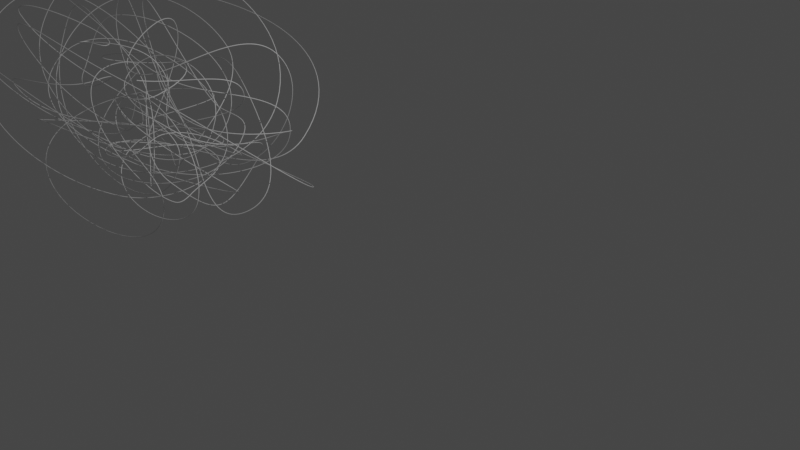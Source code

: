 # Source: test1.blend  (saved by Blender 2.93.21; exported with 4.5.12 LTS)
import bpy
from mathutils import Matrix  # noqa: F401  (used for matrix-valued properties, if any)

bpy.ops.wm.read_factory_settings(use_empty=True)
scene = bpy.context.scene
scene.name = 'Scene'

# ---- collections
col_collection = bpy.data.collections.new('Collection'); scene.collection.children.link(col_collection)

# ---- world
world_world = bpy.data.worlds.new('World'); scene.world = world_world
world_world.use_nodes = True; world_world.node_tree.nodes.clear()
_N = world_world.node_tree.nodes; _L = world_world.node_tree.links
n0 = _N.new('ShaderNodeOutputWorld'); n0.name = 'World Output'; n0.location = (300, 300)
n1 = _N.new('ShaderNodeBackground'); n1.name = 'Background'; n1.location = (10, 300)
n1.inputs[0].default_value = (0.05088, 0.05088, 0.05088, 1.0)
_L.new(n1.outputs[0], n0.inputs[0])
n0.is_active_output = True
world_world.color = (0.05088, 0.05088, 0.05088)
world_world.use_sun_shadow = False
world_world.sun_shadow_jitter_overblur = 0.0

# ---- cameras
cam_camera = bpy.data.cameras.new('Camera')
cam_camera.clip_end = 100.0
cam_camera.ortho_scale = 7.314

# ---- lights
light_light = bpy.data.lights.new('Light', 'POINT')
light_light.transmission_factor = 0.0
light_light.energy = 1000.0
light_light.shadow_soft_size = 0.1
light_light.shadow_maximum_resolution = 0.006
light_light.use_absolute_resolution = True

# ---- curves / text
cu_plane_085 = bpy.data.curves.new('Plane.085', 'CURVE')
cu_plane_085.dimensions = '3D'
_sp = cu_plane_085.splines.new('BEZIER'); _sp.bezier_points.add(84)
_sp.bezier_points.foreach_set('co', [0.0, 0.0, 0.0, -13.54, 27.54, -4.912, 12.59, 33.52, 10.11, 21.35, 32.08, 6.569, 17.76, 17.48, 4.266, -11.77, 57.44, 9.884, -9.895, -31.14, 30.88, 16.96, 36.59, 17.96, 21.16, 40.82, 2.341, 1.824, 4.99, 10.53, 2.711, -9.961, -5.053, 24.0, -32.39, 11.48, 7.328, 48.24, 16.38, 11.21, 18.75, 22.41, 15.5, 44.46, 7.483, 5.246, -29.23, 16.81, 9.359, 37.5, 23.25, -10.39, 53.71, 11.79, 9.949, 21.65, -3.042, 6.355, -30.55, 27.79, -8.035, 52.27, 18.39, 21.51, 16.74, 1.001, 4.828, -16.21, 26.2, -8.973, 30.77, 27.55, 7.874, 45.12, 13.57, -4.27, -24.06, -7.439, 21.04, -16.95, 2.053, -11.37, 24.8, 3.649, -3.817, -13.44, 26.75, 2.292, -23.61, 10.09, 14.2, 6.055, 17.36, 20.54, -25.98, 7.534, -7.723, 28.54, 1.263, 21.67, 23.1, 6.148, 0.1048, 34.18, 2.391, 14.25, 47.26, -0.08131, 19.25, 46.56, -1.423, 10.42, 10.5, 22.04, 17.28, 42.12, 1.684, -13.5, 30.98, -8.702, 20.84, 49.8, 18.62, -7.005, -11.07, 0.4211, -13.93, -31.05, 22.32, 2.917, 25.76, 10.01, 4.621, 55.4, -5.474, -8.632, 39.65, 16.84, -15.05, -27.04, 7.719, 18.06, 42.73, 24.14, 19.46, 24.74, 17.4, -3.176, 40.25, -8.081, 16.18, -13.09, 16.87, -6.145, 32.78, 3.095, 19.95, 22.35, -7.847, 18.36, -34.96, 27.89, -3.461, 8.398, 18.67, 2.136, 21.27, 3.446, -13.35, 50.32, 8.842, 6.855, 51.37, 14.13, -4.321, -14.26, 5.754, 16.51, 17.44, -5.245, -3.348, 44.27, 9.123, -3.579, 31.84, 13.75, -7.567, -5.017, 30.36, -10.46, 24.41, -7.158, -11.59, 47.85, 28.63, 14.15, 23.4, 24.22, -4.91, 14.63, 30.56, 6.027, 15.71, 4.211, 12.75, 34.31, 28.07, 18.84, 10.77, 29.52, 15.09, 14.98, 28.7, 20.89, -17.77, 30.69, -12.8, 58.79, -3.509, 20.56, 26.41, 25.26, 22.29, -17.47, 26.81, 1.042, -16.6, -3.52, 0.9136, 10.74, 5.333, -15.44, 13.87, 7.579, 5.73, -32.71, -7.719, 20.5, 43.75, -2.397, 18.21, 22.39, 15.16, 19.98, 58.4, 4.026, 19.78, 25.42, 2.807, 0.07017, 50.2, 21.89, 23.73, 43.16, 28.87])
_sp.bezier_points.foreach_set('handle_left', [5.288, -10.75, 1.918, -17.72, 16.65, -8.245, 0.623, 33.23, 9.301, 19.54, 35.03, 7.955, 23.58, 18.61, 4.541, 4.415, 62.37, 0.1471, -44.69, -25.92, 25.79, 6.68, 17.01, 36.55, 22.59, 44.88, 7.249, 5.885, 19.86, 15.55, -0.9322, -2.479, -3.65, 16.59, -38.57, 1.766, 16.23, 47.54, -14.56, 3.553, 22.02, 30.85, 15.31, 48.24, 18.58, 14.72, -30.57, -10.85, 19.13, 13.64, 28.01, -7.659, 56.46, 22.01, 5.856, 36.97, -4.381, 17.84, -36.54, 7.931, -28.77, 39.72, 40.81, 18.6, 35.59, -1.738, 17.39, -20.47, 14.86, -13.22, 13.1, 33.49, 3.127, 49.05, 21.72, -25.18, -4.575, -8.936, 18.25, -26.89, -1.469, 1.744, 26.4, -12.22, -9.485, 2.903, 30.46, -3.115, -26.94, 14.94, 1.52, 6.85, 18.9, 28.11, -24.41, 18.38, -21.88, 9.113, -0.3856, 17.9, 11.89, 5.811, 1.339, 24.97, 4.688, 7.188, 45.01, 1.527, 18.01, 48.12, -1.876, 26.87, 5.86, 20.73, 26.12, 35.92, 11.98, -6.312, 28.14, -19.66, 11.81, 63.54, 9.819, 2.901, 13.09, -6.776, -14.95, -36.74, 11.93, -1.033, 3.877, 18.0, 13.05, 47.39, -11.44, -4.938, 50.11, 12.67, -39.66, -19.26, 2.177, -11.42, 45.74, 32.63, 22.61, 27.81, 23.5, 3.925, 51.1, -1.325, 31.02, -14.11, -2.227, -16.01, 21.15, 16.98, 13.21, 31.91, -9.177, 39.58, -36.29, 12.27, -1.592, -7.957, 28.72, 3.109, 13.78, 6.323, -19.15, 39.69, 4.053, 1.555, 57.52, 13.28, -20.94, -6.179, 24.32, 16.7, 2.066, -6.411, 5.031, 47.22, -1.939, -3.279, 36.62, 11.79, -2.552, 4.187, 42.26, -9.069, 5.833, -7.971, -23.13, 50.11, 16.76, 16.05, 37.08, 22.13, -0.1649, 18.17, 36.74, -1.495, 7.715, 6.127, 7.206, 38.65, 18.23, 27.01, 15.33, 31.2, 17.05, 15.97, 29.04, 27.36, -13.35, 41.08, -34.93, 35.02, -17.29, 12.89, 45.2, 18.63, 29.03, -5.172, 36.69, 7.768, -27.94, 2.42, 7.93, 2.582, 2.164, -11.28, 18.82, 8.681, -13.52, -36.23, -0.5424, 16.09, 35.12, -31.29, 19.21, 17.22, 5.691, 18.2, 60.36, 18.52, 28.54, 30.77, -4.983, -5.758, 44.27, 10.1, 14.5, 45.91, 26.15])
_sp.bezier_points.foreach_set('handle_right', [-5.288, 10.75, -1.918, -9.412, 38.31, -1.617, 16.31, 33.62, 10.36, 24.23, 27.38, 4.363, -1.381, 13.76, 3.362, -41.24, 48.46, 27.61, 18.38, -35.38, 35.01, 19.29, 41.01, 13.77, 17.6, 30.74, -9.848, -0.2907, -2.752, 7.925, 8.619, -22.1, -7.328, 41.42, -17.85, 34.32, 4.051, 48.5, 27.76, 18.78, 15.51, 14.07, 15.95, 35.02, -20.22, -3.242, -28.02, 41.59, 5.285, 47.45, 21.27, -14.36, 49.71, -3.094, 16.05, -1.176, -1.048, -9.641, -22.2, 55.45, 4.067, 59.61, 5.294, 24.15, -0.3382, 3.481, -8.939, -11.54, 38.63, -6.705, 40.22, 24.38, 21.17, 34.11, -9.261, 3.704, -31.49, -6.867, 26.32, 1.867, 8.717, -22.6, 23.43, 17.24, -1.258, -20.81, 25.07, 10.96, -18.28, 2.332, 27.39, 5.227, 15.76, 6.841, -28.81, -12.09, -0.7752, 38.08, 2.072, 24.72, 32.17, 6.42, -0.8722, 41.48, 0.5733, 16.14, 47.87, -0.5141, 25.42, 38.76, 0.8405, -3.901, 14.55, 23.17, 9.333, 47.69, -7.569, -23.51, 34.92, 6.532, 33.96, 29.86, 31.41, -11.35, -21.67, 3.579, -11.9, -19.75, 42.97, 5.102, 37.87, 5.588, -3.026, 62.67, -0.06714, -16.86, 16.35, 26.13, 13.68, -36.13, 14.19, 25.25, 41.99, 22.07, 13.35, 18.75, 5.547, -14.93, 22.29, -19.26, 3.539, -12.22, 33.14, -0.5163, 39.42, -4.832, 35.05, 0.9319, -4.868, 2.847, -33.99, 39.3, -4.245, 15.25, 14.45, 0.5687, 33.34, -1.19, -9.714, 56.99, 11.84, 23.86, 31.63, 16.85, 5.459, -19.01, -5.175, 16.34, 31.58, -4.172, -6.407, 43.19, 13.16, -4.497, 17.19, 19.77, -13.46, -15.84, 16.36, -11.7, 41.06, -6.429, -1.941, 45.96, 38.55, 12.99, 15.02, 25.5, -11.09, 10.03, 22.5, 14.19, 24.39, 2.13, 17.1, 30.89, 35.8, 16.93, 9.707, 29.12, 5.273, 10.04, 27.01, 3.332, -29.76, 2.537, 0.5889, 73.17, 4.828, 26.72, 11.32, 30.59, 16.61, -27.84, 18.48, -4.175, -7.798, -8.128, -3.188, 15.51, 7.186, -28.66, -1.862, 4.076, 33.87, -27.55, -18.21, 22.06, 46.82, 7.871, 16.86, 29.42, 28.03, 21.53, 56.68, -8.649, 9.964, 19.43, 11.53, 4.114, 54.31, 30.08, 32.97, 40.42, 31.59])
for _p, _l, _r in zip(_sp.bezier_points, ['AUTO', 'AUTO', 'AUTO', 'AUTO', 'AUTO', 'AUTO', 'AUTO', 'AUTO', 'AUTO', 'AUTO', 'AUTO', 'AUTO', 'AUTO', 'AUTO', 'AUTO', 'AUTO', 'AUTO', 'AUTO', 'AUTO', 'AUTO', 'AUTO', 'AUTO', 'AUTO', 'AUTO', 'AUTO', 'AUTO', 'AUTO', 'AUTO', 'AUTO', 'AUTO', 'AUTO', 'AUTO', 'AUTO', 'AUTO', 'AUTO', 'AUTO', 'AUTO', 'AUTO', 'AUTO', 'AUTO', 'AUTO', 'AUTO', 'AUTO', 'AUTO', 'AUTO', 'AUTO', 'AUTO', 'AUTO', 'AUTO', 'AUTO', 'AUTO', 'AUTO', 'AUTO', 'AUTO', 'AUTO', 'AUTO', 'AUTO', 'AUTO', 'AUTO', 'AUTO', 'AUTO', 'AUTO', 'AUTO', 'AUTO', 'AUTO', 'AUTO', 'AUTO', 'AUTO', 'AUTO', 'AUTO', 'AUTO', 'AUTO', 'AUTO', 'AUTO', 'AUTO', 'AUTO', 'AUTO', 'AUTO', 'AUTO', 'AUTO', 'AUTO', 'AUTO', 'AUTO', 'AUTO', 'AUTO'], ['AUTO', 'AUTO', 'AUTO', 'AUTO', 'AUTO', 'AUTO', 'AUTO', 'AUTO', 'AUTO', 'AUTO', 'AUTO', 'AUTO', 'AUTO', 'AUTO', 'AUTO', 'AUTO', 'AUTO', 'AUTO', 'AUTO', 'AUTO', 'AUTO', 'AUTO', 'AUTO', 'AUTO', 'AUTO', 'AUTO', 'AUTO', 'AUTO', 'AUTO', 'AUTO', 'AUTO', 'AUTO', 'AUTO', 'AUTO', 'AUTO', 'AUTO', 'AUTO', 'AUTO', 'AUTO', 'AUTO', 'AUTO', 'AUTO', 'AUTO', 'AUTO', 'AUTO', 'AUTO', 'AUTO', 'AUTO', 'AUTO', 'AUTO', 'AUTO', 'AUTO', 'AUTO', 'AUTO', 'AUTO', 'AUTO', 'AUTO', 'AUTO', 'AUTO', 'AUTO', 'AUTO', 'AUTO', 'AUTO', 'AUTO', 'AUTO', 'AUTO', 'AUTO', 'AUTO', 'AUTO', 'AUTO', 'AUTO', 'AUTO', 'AUTO', 'AUTO', 'AUTO', 'AUTO', 'AUTO', 'AUTO', 'AUTO', 'AUTO', 'AUTO', 'AUTO', 'AUTO', 'AUTO', 'AUTO']): _p.handle_left_type = _l; _p.handle_right_type = _r
_sp.order_v = 1
_sp.resolution_u = 39
_sp.resolution_v = 0
_sp.use_endpoint_u = True
_sp.use_smooth = False
cu_plane_085.bevel_resolution = 17
cu_plane_085.bevel_depth = 0.1
cu_plane_085.resolution_u = 39
cu_plane_085.fill_mode = 'FULL'

# ---- objects
ob_light = bpy.data.objects.new('Light', light_light)
ob_camera = bpy.data.objects.new('Camera', cam_camera)
ob_plane_085 = bpy.data.objects.new('Plane.085', cu_plane_085)

# ---- transforms, parenting, visibility, modifiers, constraints
ob_light.location = (4.076, 1.005, 5.904)
ob_light.rotation_euler = (0.6503, 0.05522, 1.866)
ob_light.lock_rotations_4d = False
ob_light.empty_display_type = 'ARROWS'
ob_light.color = (0.0, 0.0, 0.0, 0.0)
ob_light.lineart.crease_threshold = 0.0
ob_camera.location = (7.359, -6.926, 4.958)
ob_camera.rotation_euler = (1.109, 0.0, 0.8149)
ob_camera.lock_rotations_4d = False
ob_camera.empty_display_type = 'ARROWS'
ob_camera.color = (0.0, 0.0, 0.0, 0.0)
ob_camera.display_type = 'WIRE'
ob_camera.lineart.crease_threshold = 0.0
ob_plane_085.location = (-5.412, 0.2275, -0.5638)
ob_plane_085.rotation_euler = (0.0, 0.0, -1.571)
ob_plane_085.scale = (0.05, 0.05, 0.05)

# ---- collection membership
col_collection.objects.link(ob_light)
col_collection.objects.link(ob_camera)
col_collection.objects.link(ob_plane_085)

# ---- scene / render settings (as saved in the file)
scene.camera = ob_camera
scene.frame_start = 1; scene.frame_end = 250; scene.frame_set(17)
scene.render.engine = 'BLENDER_EEVEE_NEXT'
scene.cycles.use_denoising = False
scene.cycles.samples = 128
scene.cycles.sampling_pattern = 'TABULATED_SOBOL'
scene.cycles.use_adaptive_sampling = False
scene.cycles.use_light_tree = False
scene.view_settings.view_transform = 'Filmic'
bpy.context.view_layer.update()
